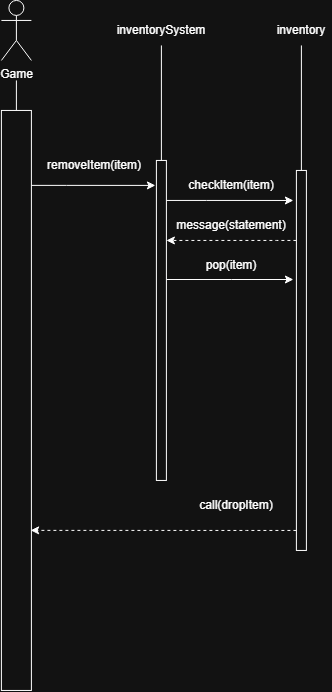

The diagram above was exported from draw.io. Its source (the exported page's mxGraphModel, read from the mxfile embedded in the PNG):
<mxGraphModel dx="1664" dy="1062" grid="1" gridSize="10" guides="1" tooltips="1" connect="1" arrows="1" fold="1" page="1" pageScale="1" pageWidth="850" pageHeight="1100" math="0" shadow="0">
  <root>
    <mxCell id="0" />
    <mxCell id="1" parent="0" />
    <mxCell id="csilR7qq-1CEMc-K-X93-121" edge="1" parent="1" style="edgeStyle=orthogonalEdgeStyle;rounded=0;orthogonalLoop=1;jettySize=auto;html=1;entryX=0.5;entryY=0;entryDx=0;entryDy=0;endArrow=none;endFill=0;" target="csilR7qq-1CEMc-K-X93-120">
      <mxGeometry relative="1" as="geometry">
        <mxPoint x="40" y="100" as="sourcePoint" />
      </mxGeometry>
    </mxCell>
    <mxCell id="csilR7qq-1CEMc-K-X93-119" parent="1" style="shape=umlActor;verticalLabelPosition=bottom;verticalAlign=top;html=1;" value="Game" vertex="1">
      <mxGeometry height="60" width="30" x="25" y="20" as="geometry" />
    </mxCell>
    <mxCell id="csilR7qq-1CEMc-K-X93-120" parent="1" style="html=1;whiteSpace=wrap;" value="" vertex="1">
      <mxGeometry height="580" width="30" x="25" y="130" as="geometry" />
    </mxCell>
    <mxCell id="csilR7qq-1CEMc-K-X93-134" edge="1" parent="1" source="csilR7qq-1CEMc-K-X93-126" style="edgeStyle=orthogonalEdgeStyle;rounded=0;orthogonalLoop=1;jettySize=auto;html=1;entryX=0.5;entryY=1;entryDx=0;entryDy=0;endArrow=none;endFill=0;" target="csilR7qq-1CEMc-K-X93-133">
      <mxGeometry relative="1" as="geometry" />
    </mxCell>
    <mxCell id="csilR7qq-1CEMc-K-X93-126" parent="1" style="rounded=0;whiteSpace=wrap;html=1;" value="" vertex="1">
      <mxGeometry height="320" width="10" x="180" y="180" as="geometry" />
    </mxCell>
    <mxCell id="csilR7qq-1CEMc-K-X93-130" parent="1" style="text;html=1;whiteSpace=wrap;strokeColor=none;fillColor=none;align=center;verticalAlign=middle;rounded=0;" value="removeItem(item)" vertex="1">
      <mxGeometry height="30" width="60" x="88" y="170" as="geometry" />
    </mxCell>
    <mxCell id="csilR7qq-1CEMc-K-X93-133" parent="1" style="text;html=1;whiteSpace=wrap;strokeColor=none;fillColor=none;align=center;verticalAlign=middle;rounded=0;" value="inventorySystem" vertex="1">
      <mxGeometry height="30" width="60" x="155" y="35" as="geometry" />
    </mxCell>
    <mxCell id="csilR7qq-1CEMc-K-X93-140" edge="1" parent="1" source="csilR7qq-1CEMc-K-X93-135" style="edgeStyle=orthogonalEdgeStyle;rounded=0;orthogonalLoop=1;jettySize=auto;html=1;entryX=0.5;entryY=1;entryDx=0;entryDy=0;endArrow=none;endFill=0;" target="csilR7qq-1CEMc-K-X93-139">
      <mxGeometry relative="1" as="geometry" />
    </mxCell>
    <mxCell id="fT51zpj9xOu-JpHYV-65-5" edge="1" parent="1" source="csilR7qq-1CEMc-K-X93-135" style="edgeStyle=orthogonalEdgeStyle;rounded=0;orthogonalLoop=1;jettySize=auto;html=1;entryX=1;entryY=0.25;entryDx=0;entryDy=0;dashed=1;" target="csilR7qq-1CEMc-K-X93-126">
      <mxGeometry relative="1" as="geometry">
        <Array as="points">
          <mxPoint x="300" y="260" />
          <mxPoint x="300" y="260" />
        </Array>
      </mxGeometry>
    </mxCell>
    <mxCell id="csilR7qq-1CEMc-K-X93-135" parent="1" style="rounded=0;whiteSpace=wrap;html=1;" value="" vertex="1">
      <mxGeometry height="380" width="10" x="320" y="190" as="geometry" />
    </mxCell>
    <mxCell id="csilR7qq-1CEMc-K-X93-137" parent="1" style="text;html=1;whiteSpace=wrap;strokeColor=none;fillColor=none;align=center;verticalAlign=middle;rounded=0;" value="checkItem(item)" vertex="1">
      <mxGeometry height="30" width="60" x="225" y="190" as="geometry" />
    </mxCell>
    <mxCell id="csilR7qq-1CEMc-K-X93-139" parent="1" style="text;html=1;whiteSpace=wrap;strokeColor=none;fillColor=none;align=center;verticalAlign=middle;rounded=0;" value="inventory" vertex="1">
      <mxGeometry height="30" width="60" x="295" y="35" as="geometry" />
    </mxCell>
    <mxCell id="csilR7qq-1CEMc-K-X93-142" parent="1" style="text;html=1;whiteSpace=wrap;strokeColor=none;fillColor=none;align=center;verticalAlign=middle;rounded=0;" value="message(statement&lt;span style=&quot;background-color: transparent; color: light-dark(rgb(0, 0, 0), rgb(255, 255, 255));&quot;&gt;)&lt;/span&gt;" vertex="1">
      <mxGeometry height="30" width="60" x="225" y="230" as="geometry" />
    </mxCell>
    <mxCell id="csilR7qq-1CEMc-K-X93-147" parent="1" style="text;html=1;whiteSpace=wrap;strokeColor=none;fillColor=none;align=center;verticalAlign=middle;rounded=0;" value="pop(item)" vertex="1">
      <mxGeometry height="30" width="60" x="225" y="270" as="geometry" />
    </mxCell>
    <mxCell id="fT51zpj9xOu-JpHYV-65-1" parent="1" style="text;html=1;whiteSpace=wrap;strokeColor=none;fillColor=none;align=center;verticalAlign=middle;rounded=0;" value="call&lt;span style=&quot;background-color: transparent; color: light-dark(rgb(0, 0, 0), rgb(255, 255, 255));&quot;&gt;(dropItem)&lt;/span&gt;" vertex="1">
      <mxGeometry height="30" width="60" x="230" y="510" as="geometry" />
    </mxCell>
    <mxCell id="fT51zpj9xOu-JpHYV-65-2" edge="1" parent="1" source="csilR7qq-1CEMc-K-X93-120" style="edgeStyle=orthogonalEdgeStyle;rounded=0;orthogonalLoop=1;jettySize=auto;html=1;entryX=-0.1;entryY=0.078;entryDx=0;entryDy=0;entryPerimeter=0;" target="csilR7qq-1CEMc-K-X93-126">
      <mxGeometry relative="1" as="geometry">
        <Array as="points">
          <mxPoint x="90" y="204.96" />
          <mxPoint x="90" y="204.96" />
        </Array>
      </mxGeometry>
    </mxCell>
    <mxCell id="fT51zpj9xOu-JpHYV-65-3" edge="1" parent="1" source="csilR7qq-1CEMc-K-X93-126" style="edgeStyle=orthogonalEdgeStyle;rounded=0;orthogonalLoop=1;jettySize=auto;html=1;entryX=-0.3;entryY=0.079;entryDx=0;entryDy=0;entryPerimeter=0;" target="csilR7qq-1CEMc-K-X93-135">
      <mxGeometry relative="1" as="geometry">
        <Array as="points">
          <mxPoint x="230" y="220" />
          <mxPoint x="230" y="220" />
        </Array>
      </mxGeometry>
    </mxCell>
    <mxCell id="fT51zpj9xOu-JpHYV-65-6" edge="1" parent="1" source="csilR7qq-1CEMc-K-X93-126" style="edgeStyle=orthogonalEdgeStyle;rounded=0;orthogonalLoop=1;jettySize=auto;html=1;entryX=-0.3;entryY=0.287;entryDx=0;entryDy=0;entryPerimeter=0;" target="csilR7qq-1CEMc-K-X93-135">
      <mxGeometry relative="1" as="geometry">
        <Array as="points">
          <mxPoint x="255" y="300" />
        </Array>
      </mxGeometry>
    </mxCell>
    <mxCell id="fT51zpj9xOu-JpHYV-65-7" edge="1" parent="1" source="csilR7qq-1CEMc-K-X93-135" style="edgeStyle=orthogonalEdgeStyle;rounded=0;orthogonalLoop=1;jettySize=auto;html=1;entryX=0.975;entryY=0.724;entryDx=0;entryDy=0;entryPerimeter=0;dashed=1;" target="csilR7qq-1CEMc-K-X93-120">
      <mxGeometry relative="1" as="geometry">
        <Array as="points">
          <mxPoint x="270" y="550" />
          <mxPoint x="270" y="550" />
        </Array>
        <mxPoint x="60" y="549.92" as="targetPoint" />
      </mxGeometry>
    </mxCell>
  </root>
</mxGraphModel>